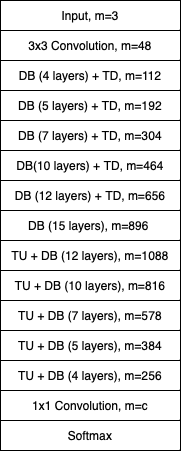

The diagram above was exported from draw.io. Its source (the exported page's mxGraphModel, read from the mxfile embedded in the PNG):
<mxGraphModel dx="984" dy="644" grid="1" gridSize="10" guides="1" tooltips="1" connect="1" arrows="1" fold="1" page="1" pageScale="1" pageWidth="850" pageHeight="1100" math="0" shadow="0">
  <root>
    <mxCell id="0" />
    <mxCell id="1" parent="0" />
    <mxCell id="oluz--8DFTgl_qIcs2EX-2" value="Input, m=3" style="rounded=0;whiteSpace=wrap;html=1;" vertex="1" parent="1">
      <mxGeometry x="350" y="340" width="180" height="30" as="geometry" />
    </mxCell>
    <mxCell id="oluz--8DFTgl_qIcs2EX-3" value="3x3 Convolution, m=48" style="rounded=0;whiteSpace=wrap;html=1;" vertex="1" parent="1">
      <mxGeometry x="350" y="370" width="180" height="30" as="geometry" />
    </mxCell>
    <mxCell id="oluz--8DFTgl_qIcs2EX-4" value="DB (4 layers) + TD, m=112" style="rounded=0;whiteSpace=wrap;html=1;" vertex="1" parent="1">
      <mxGeometry x="350" y="400" width="180" height="30" as="geometry" />
    </mxCell>
    <mxCell id="oluz--8DFTgl_qIcs2EX-5" value="DB (5 layers) + TD, m=192" style="rounded=0;whiteSpace=wrap;html=1;" vertex="1" parent="1">
      <mxGeometry x="350" y="430" width="180" height="30" as="geometry" />
    </mxCell>
    <mxCell id="oluz--8DFTgl_qIcs2EX-6" value="DB (7 layers) + TD, m=304" style="rounded=0;whiteSpace=wrap;html=1;" vertex="1" parent="1">
      <mxGeometry x="350" y="460" width="180" height="30" as="geometry" />
    </mxCell>
    <mxCell id="oluz--8DFTgl_qIcs2EX-7" value="DB(10 layers) + TD, m=464" style="rounded=0;whiteSpace=wrap;html=1;" vertex="1" parent="1">
      <mxGeometry x="350" y="490" width="180" height="30" as="geometry" />
    </mxCell>
    <mxCell id="oluz--8DFTgl_qIcs2EX-8" value="DB (12 layers) + TD, m=656" style="rounded=0;whiteSpace=wrap;html=1;" vertex="1" parent="1">
      <mxGeometry x="350" y="520" width="180" height="30" as="geometry" />
    </mxCell>
    <mxCell id="oluz--8DFTgl_qIcs2EX-9" value="DB (15 layers), m=896&amp;nbsp;" style="rounded=0;whiteSpace=wrap;html=1;" vertex="1" parent="1">
      <mxGeometry x="350" y="550" width="180" height="30" as="geometry" />
    </mxCell>
    <mxCell id="oluz--8DFTgl_qIcs2EX-10" value="TU + DB (12 layers), m=1088" style="rounded=0;whiteSpace=wrap;html=1;" vertex="1" parent="1">
      <mxGeometry x="350" y="580" width="180" height="30" as="geometry" />
    </mxCell>
    <mxCell id="oluz--8DFTgl_qIcs2EX-11" value="TU + DB (10 layers), m=816" style="rounded=0;whiteSpace=wrap;html=1;" vertex="1" parent="1">
      <mxGeometry x="350" y="610" width="180" height="30" as="geometry" />
    </mxCell>
    <mxCell id="oluz--8DFTgl_qIcs2EX-13" value="TU + DB (7 layers), m=578" style="rounded=0;whiteSpace=wrap;html=1;" vertex="1" parent="1">
      <mxGeometry x="350" y="640" width="180" height="30" as="geometry" />
    </mxCell>
    <mxCell id="oluz--8DFTgl_qIcs2EX-14" value="TU + DB (5 layers), m=384" style="rounded=0;whiteSpace=wrap;html=1;" vertex="1" parent="1">
      <mxGeometry x="350" y="670" width="180" height="30" as="geometry" />
    </mxCell>
    <mxCell id="oluz--8DFTgl_qIcs2EX-15" value="TU + DB (4 layers), m=256" style="rounded=0;whiteSpace=wrap;html=1;" vertex="1" parent="1">
      <mxGeometry x="350" y="700" width="180" height="30" as="geometry" />
    </mxCell>
    <mxCell id="oluz--8DFTgl_qIcs2EX-16" value="1x1 Convolution, m=c" style="rounded=0;whiteSpace=wrap;html=1;" vertex="1" parent="1">
      <mxGeometry x="350" y="730" width="180" height="30" as="geometry" />
    </mxCell>
    <mxCell id="oluz--8DFTgl_qIcs2EX-17" value="Softmax" style="rounded=0;whiteSpace=wrap;html=1;" vertex="1" parent="1">
      <mxGeometry x="350" y="760" width="180" height="30" as="geometry" />
    </mxCell>
  </root>
</mxGraphModel>